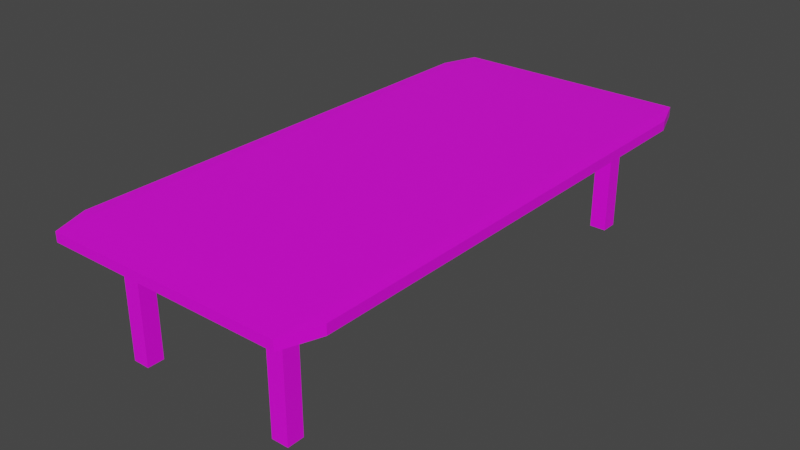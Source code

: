 # Source: Table.blend  (saved by Blender 2.81.16; exported with 4.5.12 LTS)
import bpy
from mathutils import Matrix  # noqa: F401  (used for matrix-valued properties, if any)

bpy.ops.wm.read_factory_settings(use_empty=True)
scene = bpy.context.scene
scene.name = 'Scene'

# ---- collections
col_collection = bpy.data.collections.new('Collection'); scene.collection.children.link(col_collection)
col_legs = bpy.data.collections.new('Legs'); scene.collection.children.link(col_legs)

# ---- images (referenced by path relative to the original .blend; pixels are not part of the script)
import os
ASSET_DIR = os.environ.get("B2B_ASSET_DIR", "")  # directory of the original .blend (textures are referenced by path, not embedded)
HERE = os.path.dirname(os.path.abspath(__file__))  # packed textures are extracted next to this script under _unpacked/

def load_image(name, relpath, width, height, colorspace="sRGB"):
    """Load a texture the original file referenced (path relative to the .blend, or extracted next to this script)."""
    p = next((c for c in (os.path.join(HERE, relpath), os.path.join(ASSET_DIR, relpath)) if relpath and os.path.exists(c)), "")
    if p:
        img = bpy.data.images.load(p, check_existing=True)
        img.name = name
    else:  # same state as the original file: an image datablock whose file is absent (Cycles renders it pink)
        img = bpy.data.images.new(name, width, height)
        img.source = "FILE"
        img.filepath = "//" + (relpath or name)
    img.colorspace_settings.name = colorspace
    return img
img_texture_png_001 = load_image('Texture.png.001', 'Texture.png', 1024, 1024, 'sRGB')

# ---- materials (node trees are filled in below, after node groups)
mat_material_001 = bpy.data.materials.new('Material.001')
mat_material = bpy.data.materials.new('Material')

# ---- material node trees
mat_material_001.use_nodes = True; mat_material_001.node_tree.nodes.clear()
_N = mat_material_001.node_tree.nodes; _L = mat_material_001.node_tree.links
n0 = _N.new('ShaderNodeOutputMaterial'); n0.name = 'Material Output'; n0.location = (300, 300)
n0.target = 'CYCLES'
n1 = _N.new('ShaderNodeBsdfPrincipled'); n1.name = 'Principled BSDF'; n1.location = (10, 300)
n1.distribution = 'GGX'
n1.subsurface_method = 'BURLEY'
n1.inputs[3].default_value = 1.45
n1.inputs[27].default_value = (0.0, 0.0, 0.0, 1.0)
n1.inputs[28].default_value = 1.0
n2 = _N.new('ShaderNodeTexImage'); n2.name = 'Image Texture'; n2.location = (-348, 291)
n2.image = img_texture_png_001
n3 = _N.new('ShaderNodeOutputMaterial'); n3.name = 'Material Output.001'; n3.location = (0, 0)
n3.target = 'EEVEE'
n4 = _N.new('ShaderNodeMixShader'); n4.name = 'Mix Shader'; n4.location = (0, 0)
n4.label = 'Disable Shadow'
n4.hide = True
n5 = _N.new('ShaderNodeLightPath'); n5.name = 'Light Path'; n5.location = (0, 0)
n5.hide = True
n6 = _N.new('ShaderNodeBsdfTransparent'); n6.name = 'Transparent BSDF'; n6.location = (0, 0)
n6.hide = True
_L.new(n1.outputs[0], n0.inputs[0])
_L.new(n2.outputs[0], n1.inputs[0])
_L.new(n1.outputs[0], n4.inputs[1])
_L.new(n4.outputs[0], n3.inputs[0])
_L.new(n5.outputs[1], n4.inputs[0])
_L.new(n6.outputs[0], n4.inputs[2])
n0.is_active_output = True
mat_material.use_nodes = True; mat_material.node_tree.nodes.clear()
_N = mat_material.node_tree.nodes; _L = mat_material.node_tree.links
n0 = _N.new('ShaderNodeOutputMaterial'); n0.name = 'Material Output'; n0.location = (300, 300)
n0.target = 'CYCLES'
n1 = _N.new('ShaderNodeBsdfPrincipled'); n1.name = 'Principled BSDF'; n1.location = (10, 300)
n1.distribution = 'GGX'
n1.subsurface_method = 'BURLEY'
n1.inputs[2].default_value = 0.5136
n1.inputs[3].default_value = 1.45
n1.inputs[13].default_value = 0.4909
n1.inputs[27].default_value = (0.0, 0.0, 0.0, 1.0)
n1.inputs[28].default_value = 1.0
n2 = _N.new('ShaderNodeTexImage'); n2.name = 'Image Texture'; n2.location = (-347, 171)
n2.image = img_texture_png_001
n3 = _N.new('ShaderNodeOutputMaterial'); n3.name = 'Material Output.001'; n3.location = (0, 0)
n3.target = 'EEVEE'
n4 = _N.new('ShaderNodeMixShader'); n4.name = 'Mix Shader'; n4.location = (0, 0)
n4.label = 'Disable Shadow'
n4.hide = True
n5 = _N.new('ShaderNodeLightPath'); n5.name = 'Light Path'; n5.location = (0, 0)
n5.hide = True
n6 = _N.new('ShaderNodeBsdfTransparent'); n6.name = 'Transparent BSDF'; n6.location = (0, 0)
n6.hide = True
_L.new(n1.outputs[0], n0.inputs[0])
_L.new(n2.outputs[0], n1.inputs[0])
_L.new(n1.outputs[0], n4.inputs[1])
_L.new(n4.outputs[0], n3.inputs[0])
_L.new(n5.outputs[1], n4.inputs[0])
_L.new(n6.outputs[0], n4.inputs[2])
n0.is_active_output = True

# ---- world
world_world = bpy.data.worlds.new('World'); scene.world = world_world
world_world.use_nodes = True; world_world.node_tree.nodes.clear()
_N = world_world.node_tree.nodes; _L = world_world.node_tree.links
n0 = _N.new('ShaderNodeOutputWorld'); n0.name = 'World Output'; n0.location = (300, 300)
n1 = _N.new('ShaderNodeBackground'); n1.name = 'Background'; n1.location = (10, 300)
n1.inputs[0].default_value = (0.05088, 0.05088, 0.05088, 1.0)
_L.new(n1.outputs[0], n0.inputs[0])
n0.is_active_output = True
world_world.color = (0.05088, 0.05088, 0.05088)
world_world.use_sun_shadow = False
world_world.sun_shadow_jitter_overblur = 0.0

# ---- meshes
me_cube_001 = bpy.data.meshes.new('Cube.001')
me_cube_001.from_pydata([(-0.9007, -0.6376, -1.0), (-0.9007, -0.7369, -0.9007), (-1.0, -0.6376, -0.9007), (-0.9007, -0.7369, 0.9007), (-0.9007, -0.6376, 1.0), (-1.0, -0.6376, 0.9007), (-0.9007, 0.6376, -1.0), (-1.0, 0.6376, -0.9007), (-0.9007, 0.7369, -0.9007), (-0.9007, 0.6376, 1.0), (-0.9007, 0.7369, 0.9007), (-1.0, 0.6376, 0.9007), (0.9007, -0.6376, -1.0), (1.0, -0.6376, -0.9007), (0.9007, -0.7369, -0.9007), (0.9007, -0.6376, 1.0), (0.9007, -0.7369, 0.9007), (1.0, -0.6376, 0.9007), (0.9007, 0.6376, -1.0), (0.9007, 0.7369, -0.9007), (1.0, 0.6376, -0.9007), (0.9007, 0.6376, 1.0), (1.0, 0.6376, 0.9007), (0.9007, 0.7369, 0.9007)], [], [(14, 16, 3, 1), (20, 22, 17, 13), (21, 9, 4, 15), (2, 5, 11, 7), (8, 10, 23, 19), (0, 1, 2), (3, 4, 5), (6, 7, 8), (9, 10, 11), (12, 13, 14), (15, 16, 17), (18, 19, 20), (21, 22, 23), (6, 0, 2, 7), (1, 3, 5, 2), (4, 9, 11, 5), (10, 8, 7, 11), (18, 6, 8, 19), (9, 21, 23, 10), (22, 20, 19, 23), (12, 18, 20, 13), (21, 15, 17, 22), (16, 14, 13, 17), (0, 12, 14, 1), (15, 4, 3, 16), (6, 18, 12, 0)])
_uv = me_cube_001.uv_layers.new(name='UVMap')
_uv.uv.foreach_set('vector', [0.6028, 0.25, 0.8347, 0.25, 0.8347, 0.4819, 0.6028, 0.4819, 0.4206, 0.232, 0.4206, 8.148e-05, 0.5847, 8.167e-05, 0.5847, 0.232, 0.4206, 0.9818, 0.4206, 0.75, 0.5847, 0.75, 0.5847, 0.9818, 0.5847, 0.5, 0.5847, 0.7319, 0.4206, 0.7319, 0.4206, 0.5, 0.4025, 0.4819, 0.1706, 0.4819, 0.1706, 0.25, 0.4025, 0.25, 0.5847, 0.4819, 0.6004, 0.491, 0.5847, 0.5, 0.6004, 0.7409, 0.5847, 0.75, 0.5847, 0.7319, 0.4206, 0.4819, 0.4206, 0.5, 0.4049, 0.491, 0.4206, 0.75, 0.4049, 0.7409, 0.4206, 0.7319, 0.5847, 0.25, 0.5847, 0.232, 0.6004, 0.241, 0.5847, 0.9818, 0.6004, 0.9909, 0.5847, 0.9999, 0.4206, 0.25, 0.4049, 0.241, 0.4206, 0.232, 0.4206, 0.9818, 0.4206, 0.9999, 0.4049, 0.9909, 0.4206, 0.4819, 0.5847, 0.4819, 0.5847, 0.5, 0.4206, 0.5, 0.6028, 0.4819, 0.8347, 0.4819, 0.8347, 0.5, 0.6028, 0.5, 0.5847, 0.75, 0.4206, 0.75, 0.4206, 0.7319, 0.5847, 0.7319, 0.1706, 0.4819, 0.4025, 0.4819, 0.4025, 0.5, 0.1706, 0.5, 0.4206, 0.25, 0.4206, 0.4819, 0.4025, 0.4819, 0.4025, 0.25, 0.4206, 0.75, 0.4206, 0.9818, 0.4025, 0.9818, 0.4025, 0.75, 0.1706, 0.232, 0.4025, 0.232, 0.4025, 0.25, 0.1706, 0.25, 0.5847, 0.25, 0.4206, 0.25, 0.4206, 0.232, 0.5847, 0.232, 0.4206, 0.9818, 0.5847, 0.9818, 0.5847, 0.9999, 0.4206, 0.9999, 0.8347, 0.25, 0.6028, 0.25, 0.6028, 0.232, 0.8347, 0.232, 0.5847, 0.4819, 0.5847, 0.25, 0.6028, 0.25, 0.6028, 0.4819, 0.5847, 0.9818, 0.5847, 0.75, 0.6028, 0.75, 0.6028, 0.9818, 0.4206, 0.4819, 0.4206, 0.25, 0.5847, 0.25, 0.5847, 0.4819])
me_cube_001.materials.append(mat_material_001)
me_cube_001.use_remesh_fix_poles = True
me_cube_001.use_remesh_preserve_attributes = False
me_cube_001.use_mirror_vertex_groups = False
me_cube_001.update()
me_cube_006 = bpy.data.meshes.new('Cube.006')
me_cube_006.from_pydata([(0.5441, 0.5926, -23.28), (0.5441, 0.5926, -1.509), (0.5441, 0.6381, -23.28), (0.5441, 0.6381, -1.509), (0.6708, 0.5926, -23.28), (0.6708, 0.5926, -1.509), (0.6708, 0.6381, -23.28), (0.6708, 0.6381, -1.509), (-0.6754, 1.824, -23.28), (-0.6754, 1.824, -1.509), (-0.6754, 1.87, -23.28), (-0.6754, 1.87, -1.509), (-0.5487, 1.824, -23.28), (-0.5487, 1.824, -1.509), (-0.5487, 1.87, -23.28), (-0.5487, 1.87, -1.509), (0.5441, 1.824, -23.28), (0.5441, 1.824, -1.509), (0.5441, 1.87, -23.28), (0.5441, 1.87, -1.509), (0.6708, 1.824, -23.28), (0.6708, 1.824, -1.509), (0.6708, 1.87, -23.28), (0.6708, 1.87, -1.509), (-0.6754, 0.5926, -23.28), (-0.6754, 0.5926, -1.509), (-0.6754, 0.6381, -23.28), (-0.6754, 0.6381, -1.509), (-0.5487, 0.5926, -23.28), (-0.5487, 0.5926, -1.509), (-0.5487, 0.6381, -23.28), (-0.5487, 0.6381, -1.509)], [], [(0, 1, 3, 2), (2, 3, 7, 6), (6, 7, 5, 4), (4, 5, 1, 0), (2, 6, 4, 0), (7, 3, 1, 5), (8, 9, 11, 10), (10, 11, 15, 14), (14, 15, 13, 12), (12, 13, 9, 8), (10, 14, 12, 8), (15, 11, 9, 13), (16, 17, 19, 18), (18, 19, 23, 22), (22, 23, 21, 20), (20, 21, 17, 16), (18, 22, 20, 16), (23, 19, 17, 21), (24, 25, 27, 26), (26, 27, 31, 30), (30, 31, 29, 28), (28, 29, 25, 24), (26, 30, 28, 24), (31, 27, 25, 29)])
_uv = me_cube_006.uv_layers.new(name='UVMap')
_uv.uv.foreach_set('vector', [0.03487, 0.003245, 0.03487, 0.5, 0.0262, 0.5001, 0.0262, 0.00332, 0.0349, 0.9999, 0.0349, 0.5031, 0.04357, 0.5031, 0.04357, 0.9999, 0.05221, 0.003104, 0.05221, 0.4999, 0.04354, 0.5, 0.04354, 0.003178, 0.04354, 0.003178, 0.04354, 0.5, 0.03487, 0.5, 0.03487, 0.003245, 0.03485, 0.0001317, 0.04352, 6.451e-05, 0.04354, 0.003178, 0.03487, 0.003245, 0.04357, 0.5031, 0.0349, 0.5031, 0.03487, 0.5, 0.04354, 0.5, 0.08715, 0.003245, 0.08715, 0.5, 0.07848, 0.5001, 0.07848, 0.00332, 0.08718, 0.9999, 0.08718, 0.5031, 0.09585, 0.5031, 0.09585, 0.9999, 0.1045, 0.003104, 0.1045, 0.4999, 0.09582, 0.5, 0.09582, 0.003178, 0.09582, 0.003178, 0.09582, 0.5, 0.08715, 0.5, 0.08715, 0.003245, 0.08713, 0.0001317, 0.0958, 6.451e-05, 0.09582, 0.003178, 0.08715, 0.003245, 0.09585, 0.5031, 0.08718, 0.5031, 0.08715, 0.5, 0.09582, 0.5, 0.06968, 0.9968, 0.06968, 0.5, 0.07835, 0.4999, 0.07835, 0.9967, 0.06966, 6.451e-05, 0.06966, 0.4969, 0.06099, 0.4969, 0.06099, 0.0001318, 0.05234, 0.9969, 0.05234, 0.5001, 0.06101, 0.5, 0.06101, 0.9968, 0.06101, 0.9968, 0.06101, 0.5, 0.06968, 0.5, 0.06968, 0.9968, 0.06971, 0.9999, 0.06104, 0.9999, 0.06101, 0.9968, 0.06968, 0.9968, 0.06099, 0.4969, 0.06966, 0.4969, 0.06968, 0.5, 0.06101, 0.5, 0.0174, 0.9968, 0.0174, 0.5, 0.02608, 0.4999, 0.02608, 0.9967, 0.01738, 6.451e-05, 0.01738, 0.4969, 0.008711, 0.4969, 0.008711, 0.0001318, 6.451e-05, 0.9969, 6.451e-05, 0.5001, 0.008735, 0.5, 0.008735, 0.9968, 0.008735, 0.9968, 0.008735, 0.5, 0.0174, 0.5, 0.0174, 0.9968, 0.01743, 0.9999, 0.008759, 0.9999, 0.008735, 0.9968, 0.0174, 0.9968, 0.008711, 0.4969, 0.01738, 0.4969, 0.0174, 0.5, 0.008735, 0.5])
me_cube_006.materials.append(mat_material)
me_cube_006.use_remesh_fix_poles = True
me_cube_006.use_remesh_preserve_attributes = False
me_cube_006.use_mirror_vertex_groups = False
me_cube_006.update()

# ---- objects
ob_cube = bpy.data.objects.new('Cube', me_cube_001)
ob_cube_004 = bpy.data.objects.new('Cube.004', me_cube_006)

# ---- transforms, parenting, visibility, modifiers, constraints
ob_cube.location = (0.0, 0.0, 0.0)
ob_cube.scale = (2.887, 8.039, 0.1167)
ob_cube.visible_shadow = False
ob_cube.lineart.crease_threshold = 0.0
ob_cube_004.location = (0.0, -9.902, 0.09103)
ob_cube_004.scale = (2.887, 8.039, 0.1167)
ob_cube_004.visible_shadow = False
ob_cube_004.lineart.crease_threshold = 0.0

# ---- collection membership
col_collection.objects.link(ob_cube)
col_legs.objects.link(ob_cube_004)

# ---- scene / render settings (as saved in the file)
scene.frame_start = 1; scene.frame_end = 250; scene.frame_set(1)
scene.render.engine = 'BLENDER_EEVEE_NEXT'
scene.cycles.use_denoising = False
scene.cycles.samples = 128
scene.cycles.sampling_pattern = 'TABULATED_SOBOL'
scene.cycles.use_adaptive_sampling = False
scene.cycles.use_light_tree = False
scene.view_settings.view_transform = 'Filmic'
bpy.context.view_layer.update()

# ---- added for rendering (the .blend has no active camera and no usable light): camera, sun
cam_auto = bpy.data.cameras.new('AutoCamera')
cam_auto.lens = 50.0
cam_auto.sensor_width = 36.0
cam_auto.clip_end = 1000.0
ob_auto_camera = bpy.data.objects.new('AutoCamera', cam_auto)
scene.collection.objects.link(ob_auto_camera)
ob_auto_camera.location = (12.4553, -14.9463, 8.70944)
ob_auto_camera.rotation_euler = (1.09748, -7.21219e-08, 0.694738)
scene.camera = ob_auto_camera
light_auto_sun = bpy.data.lights.new('AutoSun', 'SUN')
light_auto_sun.energy = 3.0
light_auto_sun.angle = 0.0523599
ob_auto_sun = bpy.data.objects.new('AutoSun', light_auto_sun)
scene.collection.objects.link(ob_auto_sun)
ob_auto_sun.rotation_euler = (0.872665, 0.174533, 0.523599)
bpy.context.view_layer.update()
